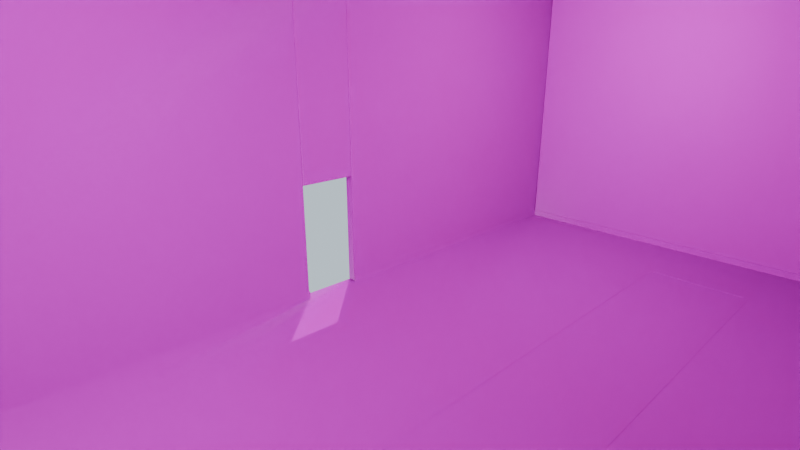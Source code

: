 # Source: di-walls.blend  (saved by Blender 4.2.66; exported with 4.5.12 LTS)
import bpy
from mathutils import Matrix  # noqa: F401  (used for matrix-valued properties, if any)

bpy.ops.wm.read_factory_settings(use_empty=True)
scene = bpy.context.scene
scene.name = 'Scene'

# ---- images (referenced by path relative to the original .blend; pixels are not part of the script)
import os
ASSET_DIR = os.environ.get("B2B_ASSET_DIR", "")  # directory of the original .blend (textures are referenced by path, not embedded)
HERE = os.path.dirname(os.path.abspath(__file__))  # packed textures are extracted next to this script under _unpacked/

def load_image(name, relpath, width, height, colorspace="sRGB"):
    """Load a texture the original file referenced (path relative to the .blend, or extracted next to this script)."""
    p = next((c for c in (os.path.join(HERE, relpath), os.path.join(ASSET_DIR, relpath)) if relpath and os.path.exists(c)), "")
    if p:
        img = bpy.data.images.load(p, check_existing=True)
        img.name = name
    else:  # same state as the original file: an image datablock whose file is absent (Cycles renders it pink)
        img = bpy.data.images.new(name, width, height)
        img.source = "FILE"
        img.filepath = "//" + (relpath or name)
    img.colorspace_settings.name = colorspace
    return img
img_floor_epoxy_color = load_image('Floor_Epoxy_color', 'di-walls_textures/Floor_Epoxy_color.png', 1024, 1024, 'sRGB')
img_floor_epoxy_rough = load_image('Floor_Epoxy_rough', 'di-walls_textures/Floor_Epoxy_rough.png', 1024, 1024, 'Non-Color')
img_floor_epoxy_normal = load_image('Floor_Epoxy_normal', 'di-walls_textures/Floor_Epoxy_normal.png', 1024, 1024, 'Non-Color')
img_wall_cream_color = load_image('Wall_Cream_color', 'di-walls_textures/Wall_Cream_color.png', 1024, 1024, 'sRGB')
img_wall_cream_rough = load_image('Wall_Cream_rough', 'di-walls_textures/Wall_Cream_rough.png', 1024, 1024, 'Non-Color')
img_wall_cream_normal = load_image('Wall_Cream_normal', 'di-walls_textures/Wall_Cream_normal.png', 1024, 1024, 'Non-Color')
img_skirting_darkgrey_color = load_image('Skirting_DarkGrey_color', 'di-walls_textures/Skirting_DarkGrey_color.png', 1024, 1024, 'sRGB')
img_skirting_darkgrey_rough = load_image('Skirting_DarkGrey_rough', 'di-walls_textures/Skirting_DarkGrey_rough.png', 1024, 1024, 'Non-Color')
img_skirting_darkgrey_normal = load_image('Skirting_DarkGrey_normal', 'di-walls_textures/Skirting_DarkGrey_normal.png', 1024, 1024, 'Non-Color')
img_ceiling_white_color = load_image('Ceiling_White_color', 'di-walls_textures/Ceiling_White_color.png', 1024, 1024, 'sRGB')
img_ceiling_white_rough = load_image('Ceiling_White_rough', 'di-walls_textures/Ceiling_White_rough.png', 1024, 1024, 'Non-Color')
img_ceiling_white_normal = load_image('Ceiling_White_normal', 'di-walls_textures/Ceiling_White_normal.png', 1024, 1024, 'Non-Color')
img_warning_yellow_color = load_image('Warning_Yellow_color', 'di-walls_textures/Warning_Yellow_color.png', 1024, 1024, 'sRGB')
img_warning_yellow_rough = load_image('Warning_Yellow_rough', 'di-walls_textures/Warning_Yellow_rough.png', 1024, 1024, 'Non-Color')
img_warning_yellow_normal = load_image('Warning_Yellow_normal', 'di-walls_textures/Warning_Yellow_normal.png', 1024, 1024, 'Non-Color')

# ---- materials (node trees are filled in below, after node groups)
mat_floor_epoxy = bpy.data.materials.new('Floor_Epoxy')
mat_wall_cream = bpy.data.materials.new('Wall_Cream')
mat_skirting_darkgrey = bpy.data.materials.new('Skirting_DarkGrey')
mat_ceiling_white = bpy.data.materials.new('Ceiling_White')
mat_warning_yellow = bpy.data.materials.new('Warning_Yellow')

# ---- material node trees
mat_floor_epoxy.use_nodes = True; mat_floor_epoxy.node_tree.nodes.clear()
_N = mat_floor_epoxy.node_tree.nodes; _L = mat_floor_epoxy.node_tree.links
n0 = _N.new('ShaderNodeBsdfPrincipled'); n0.name = 'Principled BSDF'; n0.location = (0, 0)
n1 = _N.new('ShaderNodeOutputMaterial'); n1.name = 'Material Output'; n1.location = (0, 0)
n2 = _N.new('ShaderNodeTexImage'); n2.name = 'Image Texture'; n2.location = (0, 0)
n2.image = img_floor_epoxy_color
n3 = _N.new('ShaderNodeTexImage'); n3.name = 'Image Texture.001'; n3.location = (0, 0)
n3.image = img_floor_epoxy_rough
n4 = _N.new('ShaderNodeTexImage'); n4.name = 'Image Texture.002'; n4.location = (0, 0)
n4.image = img_floor_epoxy_normal
n5 = _N.new('ShaderNodeNormalMap'); n5.name = 'Normal Map'; n5.location = (0, 0)
_L.new(n0.outputs[0], n1.inputs[0])
_L.new(n2.outputs[0], n0.inputs[0])
_L.new(n3.outputs[0], n0.inputs[2])
_L.new(n4.outputs[0], n5.inputs[1])
_L.new(n5.outputs[0], n0.inputs[5])
n1.is_active_output = True
mat_wall_cream.use_nodes = True; mat_wall_cream.node_tree.nodes.clear()
_N = mat_wall_cream.node_tree.nodes; _L = mat_wall_cream.node_tree.links
n0 = _N.new('ShaderNodeBsdfPrincipled'); n0.name = 'Principled BSDF'; n0.location = (0, 0)
n1 = _N.new('ShaderNodeOutputMaterial'); n1.name = 'Material Output'; n1.location = (0, 0)
n2 = _N.new('ShaderNodeTexImage'); n2.name = 'Image Texture'; n2.location = (0, 0)
n2.image = img_wall_cream_color
n3 = _N.new('ShaderNodeTexImage'); n3.name = 'Image Texture.001'; n3.location = (0, 0)
n3.image = img_wall_cream_rough
n4 = _N.new('ShaderNodeTexImage'); n4.name = 'Image Texture.002'; n4.location = (0, 0)
n4.image = img_wall_cream_normal
n5 = _N.new('ShaderNodeNormalMap'); n5.name = 'Normal Map'; n5.location = (0, 0)
_L.new(n0.outputs[0], n1.inputs[0])
_L.new(n2.outputs[0], n0.inputs[0])
_L.new(n3.outputs[0], n0.inputs[2])
_L.new(n4.outputs[0], n5.inputs[1])
_L.new(n5.outputs[0], n0.inputs[5])
n1.is_active_output = True
mat_skirting_darkgrey.use_nodes = True; mat_skirting_darkgrey.node_tree.nodes.clear()
_N = mat_skirting_darkgrey.node_tree.nodes; _L = mat_skirting_darkgrey.node_tree.links
n0 = _N.new('ShaderNodeBsdfPrincipled'); n0.name = 'Principled BSDF'; n0.location = (0, 0)
n1 = _N.new('ShaderNodeOutputMaterial'); n1.name = 'Material Output'; n1.location = (0, 0)
n2 = _N.new('ShaderNodeTexImage'); n2.name = 'Image Texture'; n2.location = (0, 0)
n2.image = img_skirting_darkgrey_color
n3 = _N.new('ShaderNodeTexImage'); n3.name = 'Image Texture.001'; n3.location = (0, 0)
n3.image = img_skirting_darkgrey_rough
n4 = _N.new('ShaderNodeTexImage'); n4.name = 'Image Texture.002'; n4.location = (0, 0)
n4.image = img_skirting_darkgrey_normal
n5 = _N.new('ShaderNodeNormalMap'); n5.name = 'Normal Map'; n5.location = (0, 0)
_L.new(n0.outputs[0], n1.inputs[0])
_L.new(n2.outputs[0], n0.inputs[0])
_L.new(n3.outputs[0], n0.inputs[2])
_L.new(n4.outputs[0], n5.inputs[1])
_L.new(n5.outputs[0], n0.inputs[5])
n1.is_active_output = True
mat_ceiling_white.use_nodes = True; mat_ceiling_white.node_tree.nodes.clear()
_N = mat_ceiling_white.node_tree.nodes; _L = mat_ceiling_white.node_tree.links
n0 = _N.new('ShaderNodeBsdfPrincipled'); n0.name = 'Principled BSDF'; n0.location = (0, 0)
n1 = _N.new('ShaderNodeOutputMaterial'); n1.name = 'Material Output'; n1.location = (0, 0)
n2 = _N.new('ShaderNodeTexImage'); n2.name = 'Image Texture'; n2.location = (0, 0)
n2.image = img_ceiling_white_color
n3 = _N.new('ShaderNodeTexImage'); n3.name = 'Image Texture.001'; n3.location = (0, 0)
n3.image = img_ceiling_white_rough
n4 = _N.new('ShaderNodeTexImage'); n4.name = 'Image Texture.002'; n4.location = (0, 0)
n4.image = img_ceiling_white_normal
n5 = _N.new('ShaderNodeNormalMap'); n5.name = 'Normal Map'; n5.location = (0, 0)
_L.new(n0.outputs[0], n1.inputs[0])
_L.new(n2.outputs[0], n0.inputs[0])
_L.new(n3.outputs[0], n0.inputs[2])
_L.new(n4.outputs[0], n5.inputs[1])
_L.new(n5.outputs[0], n0.inputs[5])
n1.is_active_output = True
mat_warning_yellow.use_nodes = True; mat_warning_yellow.node_tree.nodes.clear()
_N = mat_warning_yellow.node_tree.nodes; _L = mat_warning_yellow.node_tree.links
n0 = _N.new('ShaderNodeBsdfPrincipled'); n0.name = 'Principled BSDF'; n0.location = (0, 0)
n1 = _N.new('ShaderNodeOutputMaterial'); n1.name = 'Material Output'; n1.location = (0, 0)
n2 = _N.new('ShaderNodeTexImage'); n2.name = 'Image Texture'; n2.location = (0, 0)
n2.image = img_warning_yellow_color
n3 = _N.new('ShaderNodeTexImage'); n3.name = 'Image Texture.001'; n3.location = (0, 0)
n3.image = img_warning_yellow_rough
n4 = _N.new('ShaderNodeTexImage'); n4.name = 'Image Texture.002'; n4.location = (0, 0)
n4.image = img_warning_yellow_normal
n5 = _N.new('ShaderNodeNormalMap'); n5.name = 'Normal Map'; n5.location = (0, 0)
_L.new(n0.outputs[0], n1.inputs[0])
_L.new(n2.outputs[0], n0.inputs[0])
_L.new(n3.outputs[0], n0.inputs[2])
_L.new(n4.outputs[0], n5.inputs[1])
_L.new(n5.outputs[0], n0.inputs[5])
n1.is_active_output = True

# ---- world
world_world = bpy.data.worlds.new('World'); scene.world = world_world
world_world.use_nodes = True; world_world.node_tree.nodes.clear()
_N = world_world.node_tree.nodes; _L = world_world.node_tree.links
n0 = _N.new('ShaderNodeBackground'); n0.name = 'Background'; n0.location = (10, 300)
n0.inputs[0].default_value = (0.65, 0.78, 0.88, 1.0)
n1 = _N.new('ShaderNodeOutputWorld'); n1.name = 'World Output'; n1.location = (300, 300)
_L.new(n0.outputs[0], n1.inputs[0])
n1.is_active_output = True

# ---- cameras
cam_camera = bpy.data.cameras.new('Camera')
cam_camera.lens = 24.0

# ---- lights
light_sun = bpy.data.lights.new('Sun', 'SUN')
light_sun.energy = 3.5
light_preview_point_0 = bpy.data.lights.new('Preview_Point_0', 'POINT')
light_preview_point_0.energy = 500.0
light_preview_point_0.shadow_soft_size = 0.5
light_preview_point_1 = bpy.data.lights.new('Preview_Point_1', 'POINT')
light_preview_point_1.energy = 500.0
light_preview_point_1.shadow_soft_size = 0.5

# ---- meshes
me_cube = bpy.data.meshes.new('Cube')
me_cube.from_pydata([(-8.0, -5.0, -0.025), (-8.0, -5.0, 0.025), (-8.0, 5.0, -0.025), (-8.0, 5.0, 0.025), (8.0, -5.0, -0.025), (8.0, -5.0, 0.025), (8.0, 5.0, -0.025), (8.0, 5.0, 0.025)], [], [(0, 1, 3, 2), (2, 3, 7, 6), (6, 7, 5, 4), (4, 5, 1, 0), (2, 6, 4, 0), (7, 3, 1, 5)])
_uv = me_cube.uv_layers.new(name='UVMap')
_uv.uv.foreach_set('vector', [0.375, 0.0, 0.625, 0.0, 0.625, 0.25, 0.375, 0.25, 0.375, 0.25, 0.625, 0.25, 0.625, 0.5, 0.375, 0.5, 0.375, 0.5, 0.625, 0.5, 0.625, 0.75, 0.375, 0.75, 0.375, 0.75, 0.625, 0.75, 0.625, 1.0, 0.375, 1.0, 0.125, 0.5, 0.375, 0.5, 0.375, 0.75, 0.125, 0.75, 0.625, 0.5, 0.875, 0.5, 0.875, 0.75, 0.625, 0.75])
me_cube.materials.append(mat_floor_epoxy)
me_cube.update()
me_cube_001 = bpy.data.meshes.new('Cube.001')
me_cube_001.from_pydata([(-8.0, -0.1, -4.0), (-8.0, -0.1, 4.0), (-8.0, 0.1, -4.0), (-8.0, 0.1, 4.0), (8.0, -0.1, -4.0), (8.0, -0.1, 4.0), (8.0, 0.1, -4.0), (8.0, 0.1, 4.0)], [], [(0, 1, 3, 2), (2, 3, 7, 6), (6, 7, 5, 4), (4, 5, 1, 0), (2, 6, 4, 0), (7, 3, 1, 5)])
_uv = me_cube_001.uv_layers.new(name='UVMap')
_uv.uv.foreach_set('vector', [0.375, 0.0, 0.625, 0.0, 0.625, 0.25, 0.375, 0.25, 0.375, 0.25, 0.625, 0.25, 0.625, 0.5, 0.375, 0.5, 0.375, 0.5, 0.625, 0.5, 0.625, 0.75, 0.375, 0.75, 0.375, 0.75, 0.625, 0.75, 0.625, 1.0, 0.375, 1.0, 0.125, 0.5, 0.375, 0.5, 0.375, 0.75, 0.125, 0.75, 0.625, 0.5, 0.875, 0.5, 0.875, 0.75, 0.625, 0.75])
me_cube_001.materials.append(mat_wall_cream)
me_cube_001.update()
me_cube_002 = bpy.data.meshes.new('Cube.002')
me_cube_002.from_pydata([(-0.1, -4.8, -4.0), (-0.1, -4.8, 4.0), (-0.1, 4.8, -4.0), (-0.1, 4.8, 4.0), (0.1, -4.8, -4.0), (0.1, -4.8, 4.0), (0.1, 4.8, -4.0), (0.1, 4.8, 4.0)], [], [(0, 1, 3, 2), (2, 3, 7, 6), (6, 7, 5, 4), (4, 5, 1, 0), (2, 6, 4, 0), (7, 3, 1, 5)])
_uv = me_cube_002.uv_layers.new(name='UVMap')
_uv.uv.foreach_set('vector', [0.375, 0.0, 0.625, 0.0, 0.625, 0.25, 0.375, 0.25, 0.375, 0.25, 0.625, 0.25, 0.625, 0.5, 0.375, 0.5, 0.375, 0.5, 0.625, 0.5, 0.625, 0.75, 0.375, 0.75, 0.375, 0.75, 0.625, 0.75, 0.625, 1.0, 0.375, 1.0, 0.125, 0.5, 0.375, 0.5, 0.375, 0.75, 0.125, 0.75, 0.625, 0.5, 0.875, 0.5, 0.875, 0.75, 0.625, 0.75])
me_cube_002.materials.append(mat_wall_cream)
me_cube_002.update()
me_cube_003 = bpy.data.meshes.new('Cube.003')
me_cube_003.from_pydata([(-0.1, -4.8, -4.0), (-0.1, -4.8, 4.0), (-0.1, 4.8, -4.0), (-0.1, 4.8, 4.0), (0.1, -4.8, -4.0), (0.1, -4.8, 4.0), (0.1, 4.8, -4.0), (0.1, 4.8, 4.0)], [], [(0, 1, 3, 2), (2, 3, 7, 6), (6, 7, 5, 4), (4, 5, 1, 0), (2, 6, 4, 0), (7, 3, 1, 5)])
_uv = me_cube_003.uv_layers.new(name='UVMap')
_uv.uv.foreach_set('vector', [0.375, 0.0, 0.625, 0.0, 0.625, 0.25, 0.375, 0.25, 0.375, 0.25, 0.625, 0.25, 0.625, 0.5, 0.375, 0.5, 0.375, 0.5, 0.625, 0.5, 0.625, 0.75, 0.375, 0.75, 0.375, 0.75, 0.625, 0.75, 0.625, 1.0, 0.375, 1.0, 0.125, 0.5, 0.375, 0.5, 0.375, 0.75, 0.125, 0.75, 0.625, 0.5, 0.875, 0.5, 0.875, 0.75, 0.625, 0.75])
me_cube_003.materials.append(mat_wall_cream)
me_cube_003.update()
me_cube_004 = bpy.data.meshes.new('Cube.004')
me_cube_004.from_pydata([(-3.7, -0.1, -4.0), (-3.7, -0.1, 4.0), (-3.7, 0.1, -4.0), (-3.7, 0.1, 4.0), (3.7, -0.1, -4.0), (3.7, -0.1, 4.0), (3.7, 0.1, -4.0), (3.7, 0.1, 4.0)], [], [(0, 1, 3, 2), (2, 3, 7, 6), (6, 7, 5, 4), (4, 5, 1, 0), (2, 6, 4, 0), (7, 3, 1, 5)])
_uv = me_cube_004.uv_layers.new(name='UVMap')
_uv.uv.foreach_set('vector', [0.375, 0.0, 0.625, 0.0, 0.625, 0.25, 0.375, 0.25, 0.375, 0.25, 0.625, 0.25, 0.625, 0.5, 0.375, 0.5, 0.375, 0.5, 0.625, 0.5, 0.625, 0.75, 0.375, 0.75, 0.375, 0.75, 0.625, 0.75, 0.625, 1.0, 0.375, 1.0, 0.125, 0.5, 0.375, 0.5, 0.375, 0.75, 0.125, 0.75, 0.625, 0.5, 0.875, 0.5, 0.875, 0.75, 0.625, 0.75])
me_cube_004.materials.append(mat_wall_cream)
me_cube_004.update()
me_cube_005 = bpy.data.meshes.new('Cube.005')
me_cube_005.from_pydata([(-3.7, -0.1, -4.0), (-3.7, -0.1, 4.0), (-3.7, 0.1, -4.0), (-3.7, 0.1, 4.0), (3.7, -0.1, -4.0), (3.7, -0.1, 4.0), (3.7, 0.1, -4.0), (3.7, 0.1, 4.0)], [], [(0, 1, 3, 2), (2, 3, 7, 6), (6, 7, 5, 4), (4, 5, 1, 0), (2, 6, 4, 0), (7, 3, 1, 5)])
_uv = me_cube_005.uv_layers.new(name='UVMap')
_uv.uv.foreach_set('vector', [0.375, 0.0, 0.625, 0.0, 0.625, 0.25, 0.375, 0.25, 0.375, 0.25, 0.625, 0.25, 0.625, 0.5, 0.375, 0.5, 0.375, 0.5, 0.625, 0.5, 0.625, 0.75, 0.375, 0.75, 0.375, 0.75, 0.625, 0.75, 0.625, 1.0, 0.375, 1.0, 0.125, 0.5, 0.375, 0.5, 0.375, 0.75, 0.125, 0.75, 0.625, 0.5, 0.875, 0.5, 0.875, 0.75, 0.625, 0.75])
me_cube_005.materials.append(mat_wall_cream)
me_cube_005.update()
me_cube_006 = bpy.data.meshes.new('Cube.006')
me_cube_006.from_pydata([(-0.6, -0.1, -2.8), (-0.6, -0.1, 2.8), (-0.6, 0.1, -2.8), (-0.6, 0.1, 2.8), (0.6, -0.1, -2.8), (0.6, -0.1, 2.8), (0.6, 0.1, -2.8), (0.6, 0.1, 2.8)], [], [(0, 1, 3, 2), (2, 3, 7, 6), (6, 7, 5, 4), (4, 5, 1, 0), (2, 6, 4, 0), (7, 3, 1, 5)])
_uv = me_cube_006.uv_layers.new(name='UVMap')
_uv.uv.foreach_set('vector', [0.375, 0.0, 0.625, 0.0, 0.625, 0.25, 0.375, 0.25, 0.375, 0.25, 0.625, 0.25, 0.625, 0.5, 0.375, 0.5, 0.375, 0.5, 0.625, 0.5, 0.625, 0.75, 0.375, 0.75, 0.375, 0.75, 0.625, 0.75, 0.625, 1.0, 0.375, 1.0, 0.125, 0.5, 0.375, 0.5, 0.375, 0.75, 0.125, 0.75, 0.625, 0.5, 0.875, 0.5, 0.875, 0.75, 0.625, 0.75])
me_cube_006.materials.append(mat_wall_cream)
me_cube_006.update()
me_cube_007 = bpy.data.meshes.new('Cube.007')
me_cube_007.from_pydata([(-7.8, -0.01, -0.075), (-7.8, -0.01, 0.075), (-7.8, 0.01, -0.075), (-7.8, 0.01, 0.075), (7.8, -0.01, -0.075), (7.8, -0.01, 0.075), (7.8, 0.01, -0.075), (7.8, 0.01, 0.075)], [], [(0, 1, 3, 2), (2, 3, 7, 6), (6, 7, 5, 4), (4, 5, 1, 0), (2, 6, 4, 0), (7, 3, 1, 5)])
_uv = me_cube_007.uv_layers.new(name='UVMap')
_uv.uv.foreach_set('vector', [0.375, 0.0, 0.625, 0.0, 0.625, 0.25, 0.375, 0.25, 0.375, 0.25, 0.625, 0.25, 0.625, 0.5, 0.375, 0.5, 0.375, 0.5, 0.625, 0.5, 0.625, 0.75, 0.375, 0.75, 0.375, 0.75, 0.625, 0.75, 0.625, 1.0, 0.375, 1.0, 0.125, 0.5, 0.375, 0.5, 0.375, 0.75, 0.125, 0.75, 0.625, 0.5, 0.875, 0.5, 0.875, 0.75, 0.625, 0.75])
me_cube_007.materials.append(mat_skirting_darkgrey)
me_cube_007.update()
me_cube_008 = bpy.data.meshes.new('Cube.008')
me_cube_008.from_pydata([(-3.6, -0.01, -0.075), (-3.6, -0.01, 0.075), (-3.6, 0.01, -0.075), (-3.6, 0.01, 0.075), (3.6, -0.01, -0.075), (3.6, -0.01, 0.075), (3.6, 0.01, -0.075), (3.6, 0.01, 0.075)], [], [(0, 1, 3, 2), (2, 3, 7, 6), (6, 7, 5, 4), (4, 5, 1, 0), (2, 6, 4, 0), (7, 3, 1, 5)])
_uv = me_cube_008.uv_layers.new(name='UVMap')
_uv.uv.foreach_set('vector', [0.375, 0.0, 0.625, 0.0, 0.625, 0.25, 0.375, 0.25, 0.375, 0.25, 0.625, 0.25, 0.625, 0.5, 0.375, 0.5, 0.375, 0.5, 0.625, 0.5, 0.625, 0.75, 0.375, 0.75, 0.375, 0.75, 0.625, 0.75, 0.625, 1.0, 0.375, 1.0, 0.125, 0.5, 0.375, 0.5, 0.375, 0.75, 0.125, 0.75, 0.625, 0.5, 0.875, 0.5, 0.875, 0.75, 0.625, 0.75])
me_cube_008.materials.append(mat_skirting_darkgrey)
me_cube_008.update()
me_cube_009 = bpy.data.meshes.new('Cube.009')
me_cube_009.from_pydata([(-3.6, -0.01, -0.075), (-3.6, -0.01, 0.075), (-3.6, 0.01, -0.075), (-3.6, 0.01, 0.075), (3.6, -0.01, -0.075), (3.6, -0.01, 0.075), (3.6, 0.01, -0.075), (3.6, 0.01, 0.075)], [], [(0, 1, 3, 2), (2, 3, 7, 6), (6, 7, 5, 4), (4, 5, 1, 0), (2, 6, 4, 0), (7, 3, 1, 5)])
_uv = me_cube_009.uv_layers.new(name='UVMap')
_uv.uv.foreach_set('vector', [0.375, 0.0, 0.625, 0.0, 0.625, 0.25, 0.375, 0.25, 0.375, 0.25, 0.625, 0.25, 0.625, 0.5, 0.375, 0.5, 0.375, 0.5, 0.625, 0.5, 0.625, 0.75, 0.375, 0.75, 0.375, 0.75, 0.625, 0.75, 0.625, 1.0, 0.375, 1.0, 0.125, 0.5, 0.375, 0.5, 0.375, 0.75, 0.125, 0.75, 0.625, 0.5, 0.875, 0.5, 0.875, 0.75, 0.625, 0.75])
me_cube_009.materials.append(mat_skirting_darkgrey)
me_cube_009.update()
me_cube_010 = bpy.data.meshes.new('Cube.010')
me_cube_010.from_pydata([(-0.01, -4.8, -0.075), (-0.01, -4.8, 0.075), (-0.01, 4.8, -0.075), (-0.01, 4.8, 0.075), (0.01, -4.8, -0.075), (0.01, -4.8, 0.075), (0.01, 4.8, -0.075), (0.01, 4.8, 0.075)], [], [(0, 1, 3, 2), (2, 3, 7, 6), (6, 7, 5, 4), (4, 5, 1, 0), (2, 6, 4, 0), (7, 3, 1, 5)])
_uv = me_cube_010.uv_layers.new(name='UVMap')
_uv.uv.foreach_set('vector', [0.375, 0.0, 0.625, 0.0, 0.625, 0.25, 0.375, 0.25, 0.375, 0.25, 0.625, 0.25, 0.625, 0.5, 0.375, 0.5, 0.375, 0.5, 0.625, 0.5, 0.625, 0.75, 0.375, 0.75, 0.375, 0.75, 0.625, 0.75, 0.625, 1.0, 0.375, 1.0, 0.125, 0.5, 0.375, 0.5, 0.375, 0.75, 0.125, 0.75, 0.625, 0.5, 0.875, 0.5, 0.875, 0.75, 0.625, 0.75])
me_cube_010.materials.append(mat_skirting_darkgrey)
me_cube_010.update()
me_cube_011 = bpy.data.meshes.new('Cube.011')
me_cube_011.from_pydata([(-0.01, -4.8, -0.075), (-0.01, -4.8, 0.075), (-0.01, 4.8, -0.075), (-0.01, 4.8, 0.075), (0.01, -4.8, -0.075), (0.01, -4.8, 0.075), (0.01, 4.8, -0.075), (0.01, 4.8, 0.075)], [], [(0, 1, 3, 2), (2, 3, 7, 6), (6, 7, 5, 4), (4, 5, 1, 0), (2, 6, 4, 0), (7, 3, 1, 5)])
_uv = me_cube_011.uv_layers.new(name='UVMap')
_uv.uv.foreach_set('vector', [0.375, 0.0, 0.625, 0.0, 0.625, 0.25, 0.375, 0.25, 0.375, 0.25, 0.625, 0.25, 0.625, 0.5, 0.375, 0.5, 0.375, 0.5, 0.625, 0.5, 0.625, 0.75, 0.375, 0.75, 0.375, 0.75, 0.625, 0.75, 0.625, 1.0, 0.375, 1.0, 0.125, 0.5, 0.375, 0.5, 0.375, 0.75, 0.125, 0.75, 0.625, 0.5, 0.875, 0.5, 0.875, 0.75, 0.625, 0.75])
me_cube_011.materials.append(mat_skirting_darkgrey)
me_cube_011.update()
me_cube_012 = bpy.data.meshes.new('Cube.012')
me_cube_012.from_pydata([(-8.0, -5.0, -0.05), (-8.0, -5.0, 0.05), (-8.0, 5.0, -0.05), (-8.0, 5.0, 0.05), (8.0, -5.0, -0.05), (8.0, -5.0, 0.05), (8.0, 5.0, -0.05), (8.0, 5.0, 0.05)], [], [(0, 1, 3, 2), (2, 3, 7, 6), (6, 7, 5, 4), (4, 5, 1, 0), (2, 6, 4, 0), (7, 3, 1, 5)])
_uv = me_cube_012.uv_layers.new(name='UVMap')
_uv.uv.foreach_set('vector', [0.375, 0.0, 0.625, 0.0, 0.625, 0.25, 0.375, 0.25, 0.375, 0.25, 0.625, 0.25, 0.625, 0.5, 0.375, 0.5, 0.375, 0.5, 0.625, 0.5, 0.625, 0.75, 0.375, 0.75, 0.375, 0.75, 0.625, 0.75, 0.625, 1.0, 0.375, 1.0, 0.125, 0.5, 0.375, 0.5, 0.375, 0.75, 0.125, 0.75, 0.625, 0.5, 0.875, 0.5, 0.875, 0.75, 0.625, 0.75])
me_cube_012.materials.append(mat_ceiling_white)
me_cube_012.update()
me_cube_013 = bpy.data.meshes.new('Cube.013')
me_cube_013.from_pydata([(-6.05, -0.05, -0.005), (-6.05, -0.05, 0.005), (-6.05, 0.05, -0.005), (-6.05, 0.05, 0.005), (6.05, -0.05, -0.005), (6.05, -0.05, 0.005), (6.05, 0.05, -0.005), (6.05, 0.05, 0.005)], [], [(0, 1, 3, 2), (2, 3, 7, 6), (6, 7, 5, 4), (4, 5, 1, 0), (2, 6, 4, 0), (7, 3, 1, 5)])
_uv = me_cube_013.uv_layers.new(name='UVMap')
_uv.uv.foreach_set('vector', [0.375, 0.0, 0.625, 0.0, 0.625, 0.25, 0.375, 0.25, 0.375, 0.25, 0.625, 0.25, 0.625, 0.5, 0.375, 0.5, 0.375, 0.5, 0.625, 0.5, 0.625, 0.75, 0.375, 0.75, 0.375, 0.75, 0.625, 0.75, 0.625, 1.0, 0.375, 1.0, 0.125, 0.5, 0.375, 0.5, 0.375, 0.75, 0.125, 0.75, 0.625, 0.5, 0.875, 0.5, 0.875, 0.75, 0.625, 0.75])
me_cube_013.materials.append(mat_warning_yellow)
me_cube_013.update()
me_cube_014 = bpy.data.meshes.new('Cube.014')
me_cube_014.from_pydata([(-6.05, -0.05, -0.005), (-6.05, -0.05, 0.005), (-6.05, 0.05, -0.005), (-6.05, 0.05, 0.005), (6.05, -0.05, -0.005), (6.05, -0.05, 0.005), (6.05, 0.05, -0.005), (6.05, 0.05, 0.005)], [], [(0, 1, 3, 2), (2, 3, 7, 6), (6, 7, 5, 4), (4, 5, 1, 0), (2, 6, 4, 0), (7, 3, 1, 5)])
_uv = me_cube_014.uv_layers.new(name='UVMap')
_uv.uv.foreach_set('vector', [0.375, 0.0, 0.625, 0.0, 0.625, 0.25, 0.375, 0.25, 0.375, 0.25, 0.625, 0.25, 0.625, 0.5, 0.375, 0.5, 0.375, 0.5, 0.625, 0.5, 0.625, 0.75, 0.375, 0.75, 0.375, 0.75, 0.625, 0.75, 0.625, 1.0, 0.375, 1.0, 0.125, 0.5, 0.375, 0.5, 0.375, 0.75, 0.125, 0.75, 0.625, 0.5, 0.875, 0.5, 0.875, 0.75, 0.625, 0.75])
me_cube_014.materials.append(mat_warning_yellow)
me_cube_014.update()
me_cube_015 = bpy.data.meshes.new('Cube.015')
me_cube_015.from_pydata([(-0.05, -0.95, -0.005), (-0.05, -0.95, 0.005), (-0.05, 0.95, -0.005), (-0.05, 0.95, 0.005), (0.05, -0.95, -0.005), (0.05, -0.95, 0.005), (0.05, 0.95, -0.005), (0.05, 0.95, 0.005)], [], [(0, 1, 3, 2), (2, 3, 7, 6), (6, 7, 5, 4), (4, 5, 1, 0), (2, 6, 4, 0), (7, 3, 1, 5)])
_uv = me_cube_015.uv_layers.new(name='UVMap')
_uv.uv.foreach_set('vector', [0.375, 0.0, 0.625, 0.0, 0.625, 0.25, 0.375, 0.25, 0.375, 0.25, 0.625, 0.25, 0.625, 0.5, 0.375, 0.5, 0.375, 0.5, 0.625, 0.5, 0.625, 0.75, 0.375, 0.75, 0.375, 0.75, 0.625, 0.75, 0.625, 1.0, 0.375, 1.0, 0.125, 0.5, 0.375, 0.5, 0.375, 0.75, 0.125, 0.75, 0.625, 0.5, 0.875, 0.5, 0.875, 0.75, 0.625, 0.75])
me_cube_015.materials.append(mat_warning_yellow)
me_cube_015.update()
me_cube_016 = bpy.data.meshes.new('Cube.016')
me_cube_016.from_pydata([(-0.05, -0.95, -0.005), (-0.05, -0.95, 0.005), (-0.05, 0.95, -0.005), (-0.05, 0.95, 0.005), (0.05, -0.95, -0.005), (0.05, -0.95, 0.005), (0.05, 0.95, -0.005), (0.05, 0.95, 0.005)], [], [(0, 1, 3, 2), (2, 3, 7, 6), (6, 7, 5, 4), (4, 5, 1, 0), (2, 6, 4, 0), (7, 3, 1, 5)])
_uv = me_cube_016.uv_layers.new(name='UVMap')
_uv.uv.foreach_set('vector', [0.375, 0.0, 0.625, 0.0, 0.625, 0.25, 0.375, 0.25, 0.375, 0.25, 0.625, 0.25, 0.625, 0.5, 0.375, 0.5, 0.375, 0.5, 0.625, 0.5, 0.625, 0.75, 0.375, 0.75, 0.375, 0.75, 0.625, 0.75, 0.625, 1.0, 0.375, 1.0, 0.125, 0.5, 0.375, 0.5, 0.375, 0.75, 0.125, 0.75, 0.625, 0.5, 0.875, 0.5, 0.875, 0.75, 0.625, 0.75])
me_cube_016.materials.append(mat_warning_yellow)
me_cube_016.update()

# ---- objects
ob_floor = bpy.data.objects.new('Floor', me_cube)
ob_wall_north = bpy.data.objects.new('Wall_North', me_cube_001)
ob_wall_east = bpy.data.objects.new('Wall_East', me_cube_002)
ob_wall_west = bpy.data.objects.new('Wall_West', me_cube_003)
ob_wall_south_left = bpy.data.objects.new('Wall_South_Left', me_cube_004)
ob_wall_south_right = bpy.data.objects.new('Wall_South_Right', me_cube_005)
ob_wall_south_lintel = bpy.data.objects.new('Wall_South_Lintel', me_cube_006)
ob_skirting_north = bpy.data.objects.new('Skirting_North', me_cube_007)
ob_skirting_south_left = bpy.data.objects.new('Skirting_South_Left', me_cube_008)
ob_skirting_south_right = bpy.data.objects.new('Skirting_South_Right', me_cube_009)
ob_skirting_east = bpy.data.objects.new('Skirting_East', me_cube_010)
ob_skirting_west = bpy.data.objects.new('Skirting_West', me_cube_011)
ob_ceiling = bpy.data.objects.new('Ceiling', me_cube_012)
ob_warning_line_north = bpy.data.objects.new('Warning_Line_North', me_cube_013)
ob_warning_line_south = bpy.data.objects.new('Warning_Line_South', me_cube_014)
ob_warning_line_east = bpy.data.objects.new('Warning_Line_East', me_cube_015)
ob_warning_line_west = bpy.data.objects.new('Warning_Line_West', me_cube_016)
ob_sun = bpy.data.objects.new('Sun', light_sun)
ob_preview_point_0 = bpy.data.objects.new('Preview_Point_0', light_preview_point_0)
ob_preview_point_1 = bpy.data.objects.new('Preview_Point_1', light_preview_point_1)
ob_camera = bpy.data.objects.new('Camera', cam_camera)

# ---- transforms, parenting, visibility, modifiers, constraints
ob_floor.location = (0.0, 0.0, -0.025)
_m = ob_floor.modifiers.new('EdgeBevel', 'BEVEL')
_m.width = 0.02
_m.width_pct = 0.02
_m.segments = 2
ob_wall_north.location = (0.0, 4.9, 4.0)
_m = ob_wall_north.modifiers.new('EdgeBevel', 'BEVEL')
_m.width = 0.02
_m.width_pct = 0.02
_m.segments = 2
ob_wall_east.location = (7.9, 0.0, 4.0)
_m = ob_wall_east.modifiers.new('EdgeBevel', 'BEVEL')
_m.width = 0.02
_m.width_pct = 0.02
_m.segments = 2
ob_wall_west.location = (-7.9, 0.0, 4.0)
_m = ob_wall_west.modifiers.new('EdgeBevel', 'BEVEL')
_m.width = 0.02
_m.width_pct = 0.02
_m.segments = 2
ob_wall_south_left.location = (-4.3, -4.9, 4.0)
_m = ob_wall_south_left.modifiers.new('EdgeBevel', 'BEVEL')
_m.width = 0.02
_m.width_pct = 0.02
_m.segments = 2
ob_wall_south_right.location = (4.3, -4.9, 4.0)
_m = ob_wall_south_right.modifiers.new('EdgeBevel', 'BEVEL')
_m.width = 0.02
_m.width_pct = 0.02
_m.segments = 2
ob_wall_south_lintel.location = (0.0, -4.9, 5.2)
_m = ob_wall_south_lintel.modifiers.new('EdgeBevel', 'BEVEL')
_m.width = 0.02
_m.width_pct = 0.02
_m.segments = 2
ob_skirting_north.location = (0.0, 4.79, 0.075)
ob_skirting_south_left.location = (-4.2, -4.79, 0.075)
ob_skirting_south_right.location = (4.2, -4.79, 0.075)
ob_skirting_east.location = (7.79, 0.0, 0.075)
ob_skirting_west.location = (-7.79, 0.0, 0.075)
ob_ceiling.location = (0.0, 0.0, 8.05)
_m = ob_ceiling.modifiers.new('EdgeBevel', 'BEVEL')
_m.width = 0.02
_m.width_pct = 0.02
_m.segments = 2
ob_warning_line_north.location = (0.0, 1.5, 0.005)
ob_warning_line_south.location = (0.0, -0.5, 0.005)
ob_warning_line_east.location = (6.0, 0.5, 0.005)
ob_warning_line_west.location = (-6.0, 0.5, 0.005)
ob_sun.location = (-20.0, -20.0, 30.0)
ob_sun.rotation_mode = 'QUATERNION'
ob_sun.rotation_quaternion = (0.8682, 0.316, -0.1309, -0.3596)
ob_preview_point_0.location = (-4.0, 0.0, 6.0)
ob_preview_point_1.location = (4.0, 0.0, 6.0)
ob_camera.location = (6.2, 3.8, 5.0)
ob_camera.rotation_mode = 'QUATERNION'
ob_camera.rotation_quaternion = (0.3018, 0.2169, 0.5417, 0.7539)

# ---- collection membership
scene.collection.objects.link(ob_floor)
scene.collection.objects.link(ob_wall_north)
scene.collection.objects.link(ob_wall_east)
scene.collection.objects.link(ob_wall_west)
scene.collection.objects.link(ob_wall_south_left)
scene.collection.objects.link(ob_wall_south_right)
scene.collection.objects.link(ob_wall_south_lintel)
scene.collection.objects.link(ob_skirting_north)
scene.collection.objects.link(ob_skirting_south_left)
scene.collection.objects.link(ob_skirting_south_right)
scene.collection.objects.link(ob_skirting_east)
scene.collection.objects.link(ob_skirting_west)
scene.collection.objects.link(ob_ceiling)
scene.collection.objects.link(ob_warning_line_north)
scene.collection.objects.link(ob_warning_line_south)
scene.collection.objects.link(ob_warning_line_east)
scene.collection.objects.link(ob_warning_line_west)
scene.collection.objects.link(ob_sun)
scene.collection.objects.link(ob_preview_point_0)
scene.collection.objects.link(ob_preview_point_1)
scene.collection.objects.link(ob_camera)

# ---- scene / render settings (as saved in the file)
scene.camera = ob_camera
scene.frame_start = 1; scene.frame_end = 250; scene.frame_set(1)
scene.render.engine = 'BLENDER_EEVEE_NEXT'
scene.render.resolution_x = 640
scene.render.resolution_y = 360
scene.cycles.samples = 4
scene.eevee.taa_render_samples = 16
bpy.context.view_layer.update()
